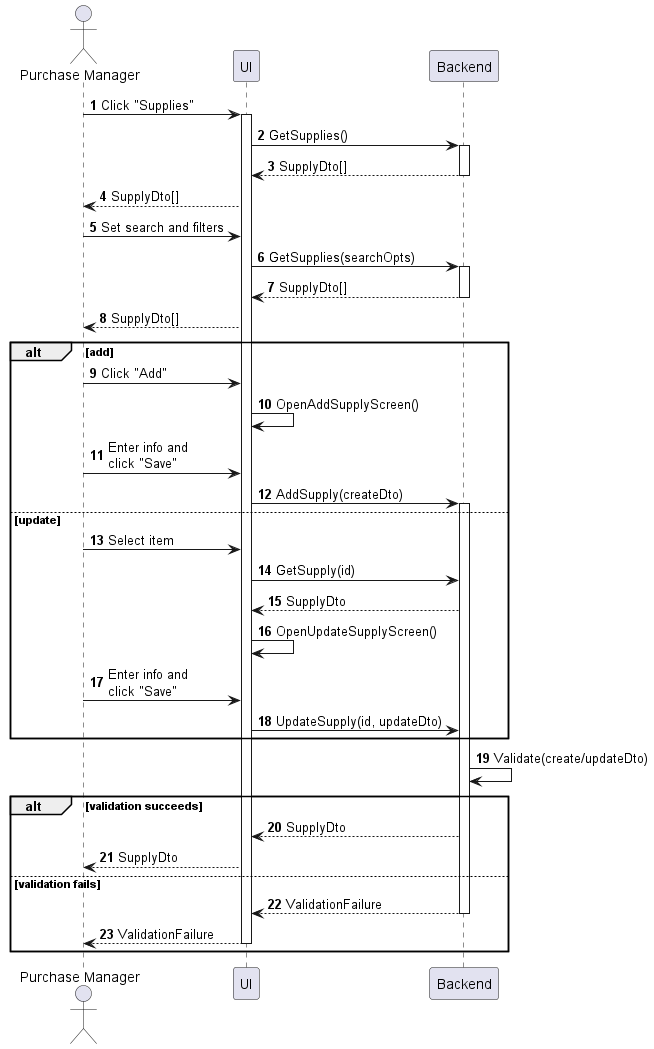

The diagram above was rendered by PlantUML. Its source (embedded in the PNG):
@startuml supply-manage
autonumber

actor "Purchase Manager" as a
participant UI as f
participant Backend as b

a -> f : Click "Supplies"
activate f
f -> b : GetSupplies()
activate b
return SupplyDto[]
f --> a : SupplyDto[]
a -> f : Set search and filters
f -> b : GetSupplies(searchOpts)
activate b
return SupplyDto[]
f --> a : SupplyDto[]

alt add
    a -> f : Click "Add"
    f -> f : OpenAddSupplyScreen()
    a -> f : Enter info and\nclick "Save"
    f -> b : AddSupply(createDto)
    activate b
else update
    a -> f : Select item
    f -> b : GetSupply(id)
    b --> f : SupplyDto
    f -> f : OpenUpdateSupplyScreen()
    a -> f : Enter info and\nclick "Save"
    f -> b : UpdateSupply(id, updateDto)
end

b -> b : Validate(create/updateDto)

alt validation succeeds
    b --> f : SupplyDto
    f --> a : SupplyDto
else validation fails
    return ValidationFailure
    return ValidationFailure
end
@enduml